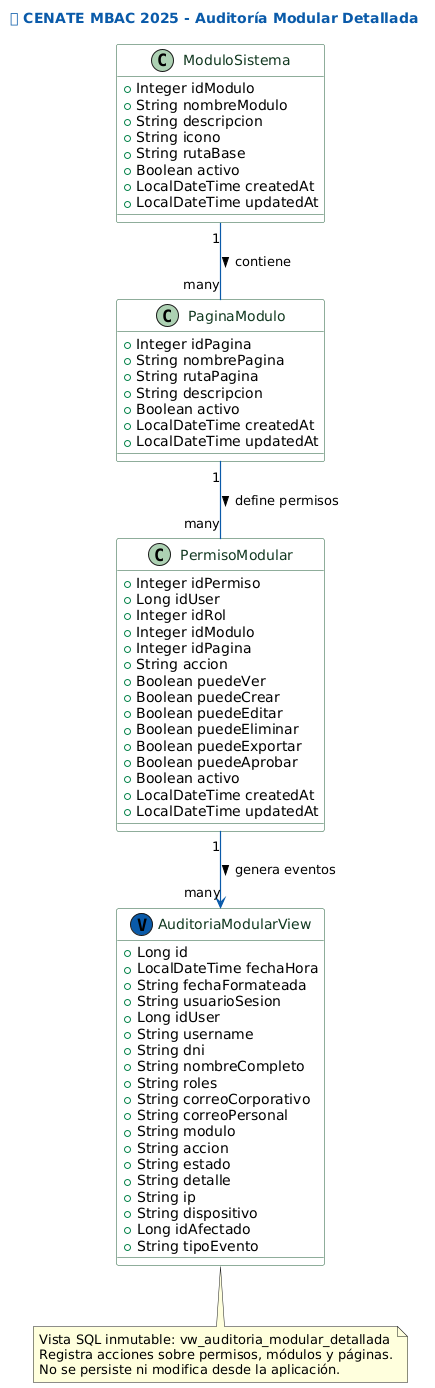

The diagram above was rendered by PlantUML. Its source (embedded in the PNG):
@startuml
title 🧩 CENATE MBAC 2025 - Auditoría Modular Detallada

skinparam backgroundColor #FFFFFF
skinparam class {
    BackgroundColor White
    ArrowColor #0A5BA9
    BorderColor #1C5B36
}
skinparam titleFontColor #0A5BA9
skinparam classFontColor #113820
skinparam ArrowThickness 1.2
skinparam shadowing false

' ===========================================================================
' CLASES BASE
' ===========================================================================

class ModuloSistema {
    + Integer idModulo
    + String nombreModulo
    + String descripcion
    + String icono
    + String rutaBase
    + Boolean activo
    + LocalDateTime createdAt
    + LocalDateTime updatedAt
}

class PaginaModulo {
    + Integer idPagina
    + String nombrePagina
    + String rutaPagina
    + String descripcion
    + Boolean activo
    + LocalDateTime createdAt
    + LocalDateTime updatedAt
}

class PermisoModular {
    + Integer idPermiso
    + Long idUser
    + Integer idRol
    + Integer idModulo
    + Integer idPagina
    + String accion
    + Boolean puedeVer
    + Boolean puedeCrear
    + Boolean puedeEditar
    + Boolean puedeEliminar
    + Boolean puedeExportar
    + Boolean puedeAprobar
    + Boolean activo
    + LocalDateTime createdAt
    + LocalDateTime updatedAt
}

class AuditoriaModularView << (V,#0A5BA9) >> {
    + Long id
    + LocalDateTime fechaHora
    + String fechaFormateada
    + String usuarioSesion
    + Long idUser
    + String username
    + String dni
    + String nombreCompleto
    + String roles
    + String correoCorporativo
    + String correoPersonal
    + String modulo
    + String accion
    + String estado
    + String detalle
    + String ip
    + String dispositivo
    + Long idAfectado
    + String tipoEvento
}

' ===========================================================================
' RELACIONES ENTRE ENTIDADES
' ===========================================================================
ModuloSistema "1" -- "many" PaginaModulo : contiene >
PaginaModulo "1" -- "many" PermisoModular : define permisos >
PermisoModular "1" --> "many" AuditoriaModularView : genera eventos >

note bottom of AuditoriaModularView
  Vista SQL inmutable: vw_auditoria_modular_detallada
  Registra acciones sobre permisos, módulos y páginas.
  No se persiste ni modifica desde la aplicación.
end note
@enduml